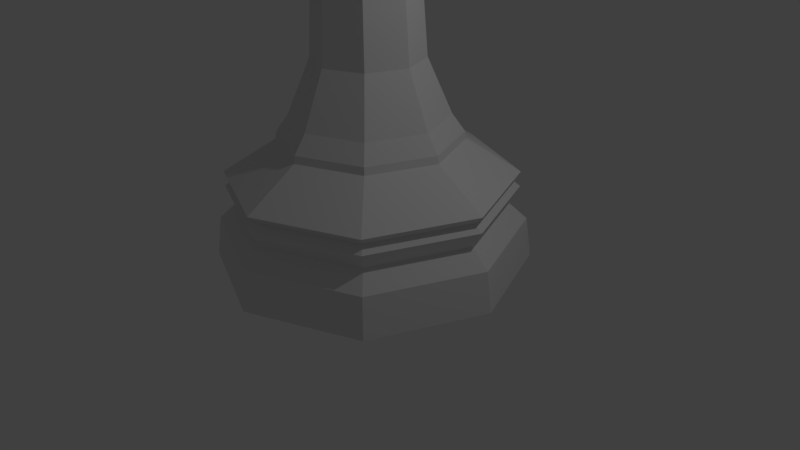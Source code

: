 # Source: Chess_Piece_-_Bishop_-_LowPoly.blend  (saved by Blender 2.77.0; exported with 4.5.12 LTS)
import bpy
from mathutils import Matrix  # noqa: F401  (used for matrix-valued properties, if any)

bpy.ops.wm.read_factory_settings(use_empty=True)
scene = bpy.context.scene
scene.name = 'Scene'

# ---- collections
col_collection_1 = bpy.data.collections.new('Collection 1'); scene.collection.children.link(col_collection_1)

# ---- world
world_world = bpy.data.worlds.new('World'); scene.world = world_world
world_world.color = (0.05088, 0.05088, 0.05088)
world_world.use_sun_shadow = False
world_world.sun_shadow_jitter_overblur = 0.0
world_world.cycles.sampling_method = 'MANUAL'

# ---- cameras
cam_camera = bpy.data.cameras.new('Camera')
cam_camera.clip_end = 100.0
cam_camera.lens = 35.0
cam_camera.sensor_width = 32.0
cam_camera.sensor_height = 18.0
cam_camera.ortho_scale = 7.314
cam_camera.dof.focus_distance = 0.0
cam_camera.dof.aperture_fstop = 128.0

# ---- lights
light_lamp = bpy.data.lights.new('Lamp', 'POINT')
light_lamp.transmission_factor = 0.0
light_lamp.cutoff_distance = 30.0
light_lamp.energy = 100.0
light_lamp.shadow_buffer_clip_start = 1.001
light_lamp.shadow_soft_size = 0.1
light_lamp.shadow_maximum_resolution = 0.006
light_lamp.use_absolute_resolution = True

# ---- meshes
me_cylinder = bpy.data.meshes.new('Cylinder')
me_cylinder.from_pydata([(-0.4783, -0.4758, 4.421), (-0.6188, -0.6188, 4.307), (-2.021e-07, -0.8752, 4.307), (-1.198e-07, -0.6739, 4.421), (-0.4763, -0.4711, 4.549), (-9.861e-08, -0.6684, 4.549), (-0.6764, 0.002487, 4.421), (-0.8752, 1.073e-06, 4.307), (0.6188, -0.6188, 4.307), (0.4783, -0.4758, 4.421), (-0.3439, -0.3331, 4.803), (-3.457e-08, -0.4756, 4.803), (-0.6736, 0.005249, 4.549), (0.4763, -0.4711, 4.549), (-0.4783, 0.4807, 4.421), (-0.6188, 0.6188, 4.307), (0.8752, 2.98e-07, 4.307), (0.6764, 0.002486, 4.421), (-0.4369, -0.4231, 4.944), (-8.72e-09, -0.604, 4.944), (-0.4864, 0.01077, 4.803), (0.3439, -0.3331, 4.803), (-0.4763, 0.4816, 4.549), (0.6736, 0.005248, 4.549), (6.434e-08, 0.6789, 4.421), (8.289e-08, 0.8752, 4.307), (0.6188, 0.6188, 4.307), (0.4783, 0.4807, 4.421), (4.017e-08, -0.7352, 6.113), (-0.5296, -0.5158, 6.113), (-0.6178, 0.01381, 4.944), (0.4369, -0.4231, 4.944), (-0.3439, 0.3547, 4.803), (0.4864, 0.01077, 4.803), (4.139e-08, 0.6789, 4.549), (0.4763, 0.4816, 4.549), (0.5296, -0.5158, 6.113), (2.453e-09, -0.5602, 6.845), (-0.1672, -0.491, 6.845), (-0.1191, -0.6537, 6.247), (-0.1292, -0.6491, 6.249), (-0.1595, -0.6358, 6.253), (-0.3036, -0.5713, 6.273), (-0.3227, -0.5624, 6.277), (-0.3333, -0.4222, 6.845), (-0.4059, -0.3921, 6.845), (-0.749, 0.01381, 6.113), (-0.4369, 0.4507, 4.944), (0.6178, 0.01381, 4.944), (-5.494e-09, 0.4971, 4.803), (0.3439, 0.3547, 4.803), (0.749, 0.01381, 6.113), (0.4059, -0.3921, 6.845), (-6.572e-09, 0.007228, 7.42), (-0.004551, 0.009113, 7.42), (-0.1716, -0.1579, 7.181), (-0.3295, -0.3157, 6.955), (-0.574, 0.01381, 6.845), (-0.5296, 0.5434, 6.113), (-3.031e-08, 0.6316, 4.944), (0.4369, 0.4507, 4.944), (0.5296, 0.5434, 6.113), (0.574, 0.01381, 6.845), (0.004551, 0.009113, 7.42), (-9.533e-09, -0.08613, 7.495), (-0.07056, -0.0569, 7.495), (-0.006437, 0.01366, 7.42), (-0.164, 0.01371, 7.261), (-0.3111, 0.01374, 7.112), (-0.4059, 0.4197, 6.845), (-1.118e-08, 0.7628, 6.113), (0.4059, 0.4197, 6.845), (0.006437, 0.01366, 7.42), (0.07056, -0.0569, 7.495), (-9.533e-09, -0.08613, 7.645), (-0.07056, -0.0569, 7.645), (-0.09979, 0.01366, 7.495), (-0.004551, 0.01822, 7.42), (-0.1459, 0.1596, 7.218), (-0.2866, 0.3004, 7.016), (-0.2674, 0.4771, 6.845), (-0.2537, 0.5419, 6.598), (-0.233, 0.5501, 6.599), (-0.1917, 0.5658, 6.605), (-0.05014, 0.6211, 6.619), (-0.03912, 0.6255, 6.62), (-0.06914, 0.5592, 6.845), (7.62e-10, 0.5878, 6.845), (0.004551, 0.01822, 7.42), (0.09979, 0.01366, 7.495), (0.07056, -0.0569, 7.645), (-9.533e-09, 0.01366, 7.722), (-0.09979, 0.01366, 7.645), (-0.07056, 0.08423, 7.495), (-6.572e-09, 0.0201, 7.42), (0.07056, 0.08423, 7.495), (0.09979, 0.01366, 7.645), (-0.07056, 0.08423, 7.645), (-9.533e-09, 0.1135, 7.495), (0.07056, 0.08423, 7.645), (-9.533e-09, 0.1135, 7.645), (-1.538e-07, -0.7333, 1.903), (0.5185, -0.5185, 1.903), (0.6022, -0.6022, 1.679), (-2.135e-07, -0.8516, 1.679), (-0.5185, -0.5185, 1.903), (-0.6022, -0.6022, 1.679), (-7.863e-08, -0.5144, 2.589), (0.3637, -0.3637, 2.589), (0.7333, 3.234e-07, 1.903), (0.8516, 2.889e-07, 1.679), (0.6102, -0.6102, 1.585), (-2.204e-07, -0.8629, 1.585), (-0.7333, 9.769e-07, 1.903), (-0.8516, 1.043e-06, 1.679), (-0.3637, -0.3637, 2.589), (-0.6102, -0.6102, 1.585), (-6.001e-08, -0.4454, 4.003), (0.315, -0.315, 4.003), (0.5144, 3.636e-07, 2.589), (0.5185, 0.5185, 1.903), (0.6022, 0.6022, 1.679), (0.8629, 2.781e-07, 1.585), (0.9692, -0.9692, 1.153), (-4.317e-07, -1.371, 1.153), (-0.5185, 0.5185, 1.903), (-0.6022, 0.6022, 1.679), (-0.5144, 8.227e-07, 2.589), (-0.8629, 1.049e-06, 1.585), (-0.315, -0.315, 4.003), (-0.9692, -0.9692, 1.153), (-2.035e-07, -0.879, 4.181), (0.6216, -0.6216, 4.181), (0.4454, 3.76e-07, 4.003), (0.3637, 0.3637, 2.589), (8.519e-08, 0.7333, 1.903), (6.434e-08, 0.8516, 1.679), (0.6102, 0.6102, 1.585), (1.371, 1.639e-07, 1.153), (-3.963e-07, -1.294, 1.047), (0.9151, -0.9151, 1.047), (-0.3637, 0.3637, 2.589), (-0.6102, 0.6102, 1.585), (-0.4454, 7.743e-07, 4.003), (-1.371, 1.386e-06, 1.153), (-0.6216, -0.6216, 4.181), (-0.9151, -0.9151, 1.047), (0.879, 2.98e-07, 4.181), (-2.021e-07, -0.8752, 4.307), (0.6188, -0.6188, 4.307), (0.315, 0.315, 4.003), (8.898e-08, 0.5144, 2.589), (6.083e-08, 0.8629, 1.585), (0.9692, 0.9692, 1.153), (1.294, 1.788e-07, 1.047), (0.969, -0.969, 0.9593), (-4.312e-07, -1.37, 0.9593), (-0.315, 0.315, 4.003), (-0.9692, 0.9692, 1.153), (-0.879, 1.073e-06, 4.181), (-1.294, 1.326e-06, 1.047), (-0.6188, -0.6188, 4.307), (-0.969, -0.969, 0.9593), (0.6216, 0.6216, 4.181), (0.8752, 2.98e-07, 4.307), (8.507e-08, 0.4454, 4.003), (1.537e-08, 1.371, 1.153), (0.9151, 0.9151, 1.047), (1.37, 1.639e-07, 0.9593), (0.899, -0.899, 0.7387), (-3.874e-07, -1.271, 0.7387), (-0.6216, 0.6216, 4.181), (-0.9151, 0.9151, 1.047), (-0.8752, 1.073e-06, 4.307), (-1.37, 1.386e-06, 0.9593), (-0.899, -0.899, 0.7387), (8.289e-08, 0.879, 4.181), (0.6188, 0.6188, 4.307), (2.515e-08, 1.294, 1.047), (0.969, 0.969, 0.9593), (1.271, 1.937e-07, 0.7387), (1.024, -1.024, 0.5199), (-4.657e-07, -1.448, 0.5199), (-0.6188, 0.6188, 4.307), (-0.969, 0.969, 0.9593), (-1.271, 1.311e-06, 0.7387), (-1.024, -1.024, 0.5199), (8.289e-08, 0.8752, 4.307), (1.537e-08, 1.37, 0.9593), (0.899, 0.899, 0.7387), (1.448, 1.49e-07, 0.5199), (1.061, -1.061, 0.007804), (-4.889e-07, -1.5, 0.007804), (-0.899, 0.899, 0.7387), (-1.448, 1.431e-06, 0.5199), (-1.061, -1.061, 0.007804), (2.701e-08, 1.271, 0.7387), (1.024, 1.024, 0.5199), (1.5, 1.341e-07, 0.007804), (-1.061, 1.061, 0.007804), (-1.5, 1.46e-06, 0.007804), (1.061, 1.061, 0.007804), (0.0, 1.5, 0.007804), (-1.024, 1.024, 0.5199), (6.054e-09, 1.448, 0.5199), (-0.2552, -0.2832, 6.355), (-0.2197, 0.284, 6.52), (-0.1052, 0.2834, 6.523), (-0.1406, -0.2838, 6.358)], [], [(0, 1, 2, 3), (4, 0, 3, 5), (6, 7, 1, 0), (3, 2, 8, 9), (10, 4, 5, 11), (12, 6, 0, 4), (5, 3, 9, 13), (14, 15, 7, 6), (9, 8, 16, 17), (18, 10, 11, 19), (20, 12, 4, 10), (11, 5, 13, 21), (22, 14, 6, 12), (13, 9, 17, 23), (24, 25, 15, 14), (17, 16, 26, 27), (19, 28, 29, 18), (30, 20, 10, 18), (19, 11, 21, 31), (32, 22, 12, 20), (21, 13, 23, 33), (34, 24, 14, 22), (23, 17, 27, 35), (27, 26, 25, 24), (31, 36, 28, 19), (28, 37, 38, 39, 40, 41, 42, 43, 44, 45, 29), (18, 29, 46, 30), (47, 32, 20, 30), (31, 21, 33, 48), (49, 34, 22, 32), (33, 23, 35, 50), (35, 27, 24, 34), (48, 51, 36, 31), (36, 52, 37, 28), (37, 53, 54, 55, 38), (56, 45, 44), (29, 45, 57, 46), (30, 46, 58, 47), (59, 49, 32, 47), (48, 33, 50, 60), (50, 35, 34, 49), (60, 61, 51, 48), (51, 62, 52, 36), (52, 63, 53, 37), (53, 64, 65, 54), (55, 54, 66, 67), (45, 56, 68, 57), (46, 57, 69, 58), (47, 58, 70, 59), (60, 50, 49, 59), (59, 70, 61, 60), (61, 71, 62, 51), (62, 72, 63, 52), (63, 73, 64, 53), (64, 74, 75, 65), (54, 65, 76, 66), (67, 66, 77, 78), (57, 68, 79, 69), (58, 69, 80, 81, 82, 83, 84, 85, 86, 87, 70), (70, 87, 71, 61), (71, 88, 72, 62), (72, 89, 73, 63), (73, 90, 74, 64), (74, 91, 75), (65, 75, 92, 76), (66, 76, 93, 77), (78, 77, 94, 87, 86), (69, 79, 80), (87, 94, 88, 71), (88, 95, 89, 72), (89, 96, 90, 73), (90, 91, 74), (75, 91, 92), (76, 92, 97, 93), (77, 93, 98, 94), (94, 98, 95, 88), (95, 99, 96, 89), (96, 91, 90), (92, 91, 97), (93, 97, 100, 98), (98, 100, 99, 95), (99, 91, 96), (97, 91, 100), (100, 91, 99), (81, 80, 79, 68, 56, 44, 43), (43, 42, 205, 206, 82, 81), (83, 82, 206, 207), (205, 208, 207, 206), (42, 41, 205), (84, 83, 207), (41, 40, 208, 205), (85, 84, 207, 208, 40, 39), (39, 38, 55, 67, 78, 86, 85), (101, 102, 103, 104), (105, 101, 104, 106), (101, 107, 108, 102), (102, 109, 110, 103), (104, 103, 111, 112), (113, 105, 106, 114), (105, 115, 107, 101), (106, 104, 112, 116), (107, 117, 118, 108), (102, 108, 119, 109), (109, 120, 121, 110), (103, 110, 122, 111), (112, 111, 123, 124), (125, 113, 114, 126), (113, 127, 115, 105), (114, 106, 116, 128), (115, 129, 117, 107), (116, 112, 124, 130), (118, 117, 131, 132), (108, 118, 133, 119), (109, 119, 134, 120), (120, 135, 136, 121), (110, 121, 137, 122), (111, 122, 138, 123), (139, 124, 123, 140), (135, 125, 126, 136), (125, 141, 127, 113), (126, 114, 128, 142), (127, 143, 129, 115), (128, 116, 130, 144), (117, 129, 145, 131), (146, 130, 124, 139), (133, 118, 132, 147), (132, 131, 148, 149), (119, 133, 150, 134), (120, 134, 151, 135), (121, 136, 152, 137), (122, 137, 153, 138), (140, 123, 138, 154), (139, 140, 155, 156), (135, 151, 141, 125), (136, 126, 142, 152), (141, 157, 143, 127), (142, 128, 144, 158), (129, 143, 159, 145), (160, 144, 130, 146), (131, 145, 161, 148), (146, 139, 156, 162), (150, 133, 147, 163), (147, 132, 149, 164), (134, 150, 165, 151), (137, 152, 166, 153), (154, 138, 153, 167), (140, 154, 168, 155), (156, 155, 169, 170), (151, 165, 157, 141), (152, 142, 158, 166), (143, 157, 171, 159), (172, 158, 144, 160), (145, 159, 173, 161), (160, 146, 162, 174), (162, 156, 170, 175), (165, 150, 163, 176), (163, 147, 164, 177), (167, 153, 166, 178), (154, 167, 179, 168), (155, 168, 180, 169), (170, 169, 181, 182), (157, 165, 176, 171), (178, 166, 158, 172), (159, 171, 183, 173), (172, 160, 174, 184), (174, 162, 175, 185), (175, 170, 182, 186), (176, 163, 177, 187), (167, 178, 188, 179), (168, 179, 189, 180), (169, 180, 190, 181), (181, 191, 192, 182), (171, 176, 187, 183), (178, 172, 184, 188), (184, 174, 185, 193), (185, 175, 186, 194), (182, 192, 195, 186), (179, 188, 196, 189), (180, 189, 197, 190), (190, 198, 191, 181), (199, 200, 195, 192, 191, 198, 201, 202), (188, 184, 193, 196), (193, 185, 194, 203), (186, 195, 200, 194), (189, 196, 204, 197), (197, 201, 198, 190), (203, 199, 202, 204), (194, 200, 199, 203), (204, 202, 201, 197), (196, 193, 203, 204)])
me_cylinder.use_remesh_preserve_volume = False
me_cylinder.use_remesh_preserve_attributes = False
me_cylinder.use_mirror_vertex_groups = False
me_cylinder.update()

# ---- objects
ob_chess_piece_bishop = bpy.data.objects.new('Chess Piece Bishop', me_cylinder)
ob_lamp = bpy.data.objects.new('Lamp', light_lamp)
ob_camera = bpy.data.objects.new('Camera', cam_camera)

# ---- transforms, parenting, visibility, modifiers, constraints
ob_chess_piece_bishop.location = (0.0, -1.49e-08, 0.0)
ob_chess_piece_bishop.scale = (1.333, 1.333, 1.0)
ob_chess_piece_bishop.lineart.crease_threshold = 0.0
ob_lamp.location = (4.076, 1.005, 5.904)
ob_lamp.rotation_euler = (0.6503, 0.05522, 1.866)
ob_lamp.lock_rotations_4d = False
ob_lamp.empty_display_type = 'ARROWS'
ob_lamp.color = (0.0, 0.0, 0.0, 0.0)
ob_lamp.lineart.crease_threshold = 0.0
ob_camera.location = (7.481, -6.508, 5.344)
ob_camera.rotation_euler = (1.109, 0.01082, 0.8149)
ob_camera.lock_rotations_4d = False
ob_camera.empty_display_type = 'ARROWS'
ob_camera.color = (0.0, 0.0, 0.0, 0.0)
ob_camera.display_type = 'WIRE'
ob_camera.lineart.crease_threshold = 0.0

# ---- collection membership
col_collection_1.objects.link(ob_chess_piece_bishop)
col_collection_1.objects.link(ob_lamp)
col_collection_1.objects.link(ob_camera)

# ---- scene / render settings (as saved in the file)
scene.camera = ob_camera
scene.frame_start = 1; scene.frame_end = 250; scene.frame_set(255)
scene.render.engine = 'BLENDER_EEVEE_NEXT'
scene.render.resolution_percentage = 50
scene.render.dither_intensity = 0.0
scene.cycles.use_denoising = False
scene.cycles.samples = 128
scene.cycles.sampling_pattern = 'TABULATED_SOBOL'
scene.cycles.light_sampling_threshold = 0.0
scene.cycles.use_adaptive_sampling = False
scene.cycles.use_light_tree = False
scene.cycles.blur_glossy = 0.0
scene.cycles.sample_clamp_indirect = 0.0
scene.view_settings.view_transform = 'Standard'
bpy.context.view_layer.update()
